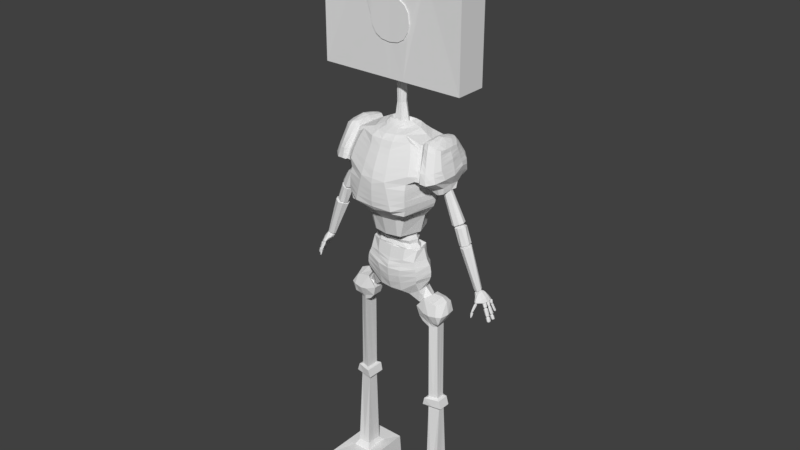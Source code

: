 # Source: SaveBot1.blend  (saved by Blender 2.78.0; exported with 4.5.12 LTS)
import bpy
from mathutils import Matrix  # noqa: F401  (used for matrix-valued properties, if any)

bpy.ops.wm.read_factory_settings(use_empty=True)
scene = bpy.context.scene
scene.name = 'Scene'

# ---- collections
col_collection_1 = bpy.data.collections.new('Collection 1'); scene.collection.children.link(col_collection_1)

# ---- world
world_world = bpy.data.worlds.new('World'); scene.world = world_world
world_world.color = (0.05088, 0.05088, 0.05088)
world_world.use_sun_shadow = False
world_world.sun_shadow_jitter_overblur = 0.0
world_world.cycles.sampling_method = 'MANUAL'

# ---- meshes
me_cube_001 = bpy.data.meshes.new('Cube.001')
me_cube_001.from_pydata([(1.0, -1.0, -0.03955), (1.0, -1.0, 1.96), (1.0, 1.0, -0.03955), (1.0, 1.0, 1.96), (0.1882, 1.0, -0.03955), (0.1882, -1.0, -0.03955), (0.2935, 0.7691, -2.807), (0.3754, -0.5621, -2.793), (0.0, 1.0, -0.03955), (0.0, -1.0, -0.03955), (0.2459, 0.5878, -2.859), (-0.003617, 0.4259, -2.881), (0.002616, -0.7899, -2.883), (0.2361, -0.6379, -2.875), (0.1994, -0.8325, -2.028), (0.1858, 0.7847, -2.038), (0.0, 1.065, -2.028), (0.1457, -1.065, -2.028), (3.767e-19, -1.149, -2.027), (0.4133, 1.808, -1.035), (0.4333, -1.874, -1.001), (0.0, 1.92, -1.034), (0.1679, -2.267, -1.029), (0.003452, -2.341, -1.022), (0.3029, 0.9357, -0.7105), (0.03416, 0.2489, -0.3742), (0.03096, -0.2448, -0.3717), (0.2341, -1.053, -0.6776), (0.7813, 0.7484, -1.108), (0.0, 0.2655, -0.3728), (3.577e-27, 1.048, -0.6911), (-0.0009512, -0.262, -0.3759), (0.1341, -1.32, -0.6853), (1.182, -0.1236, -2.538), (-0.00292, -1.435, -0.6873), (0.3877, -0.9248, -2.493), (-0.001919, 1.318, -2.535), (0.1793, -1.22, -2.512), (0.002269, -1.323, -2.521), (0.2948, 0.9571, -2.507), (0.2038, -1.263, -2.021), (-0.0005356, 1.381, -2.028), (0.1666, -1.39, -2.013), (0.004457, -1.451, -2.026), (0.2121, 1.068, -2.024), (0.3439, 1.946, -1.545), (0.4204, -2.119, -1.54), (0.0001869, 2.142, -1.564), (0.2713, -2.557, -1.556), (3.36e-13, -2.636, -1.555), (0.4598, 1.986, -1.208), (0.4213, -2.076, -1.195), (-1.108e-26, 2.144, -1.2), (0.1781, -2.562, -1.198), (0.004417, -2.619, -1.187), (0.06085, 0.1192, -0.6765), (0.808, -0.8537, -1.111), (0.06085, -0.2775, -0.6765), (0.7144, 0.6787, -0.7908), (-0.003189, 0.1192, -0.6765), (0.02883, -0.2775, -0.6765), (-0.003189, -0.2775, -0.6765), (0.7785, -1.026, -0.9884), (0.7223, -0.7843, -0.7722), (0.0325, 0.2946, -0.05447), (0.7662, 0.885, -1.014), (0.02784, -0.2948, -0.0556), (-0.004616, -0.9857, -2.228), (0.0, 0.3134, -0.0557), (-0.001998, -0.332, -0.0557), (0.2074, -0.909, -2.22), (0.05566, 0.3714, -0.6244), (0.000588, 0.7965, -2.234), (0.05119, -0.3615, -0.61), (0.3469, -0.5717, -2.227), (0.0, 0.3818, -0.6213), (0.02726, -0.3701, -0.6213), (-0.00483, -0.3659, -0.6214), (0.2873, 0.598, -2.233), (0.0, -0.9265, 1.96), (0.0, 1.0, 1.96), (0.574, 1.763, -1.225), (0.6872, 1.724, -1.19), (0.7511, 1.293, -1.141), (0.6544, 0.9856, -0.7463), (0.5716, 1.163, -0.7328), (0.5209, 1.063, -0.7302), (0.7702, -1.532, -1.127), (0.687, -1.88, -1.149), (0.6065, -1.921, -1.143), (0.5878, 1.858, -1.05), (0.662, 1.77, -1.023), (0.7388, 1.475, -1.014), (0.6812, -0.9832, -0.7501), (0.5895, -1.093, -0.7083), (0.5338, -0.9705, -0.6982), (0.5911, -1.822, -1.012), (0.6572, -1.753, -1.019), (0.7324, -1.45, -1.006), (0.8634, 0.1391, -1.751), (0.8983, 0.112, -1.736), (0.9332, 0.08479, -1.722), (0.9332, -0.1129, -1.727), (0.8983, -0.1366, -1.74), (0.8634, -0.1603, -1.752), (0.9536, 0.1851, -1.995), (0.9987, 0.15, -1.976), (1.044, 0.1148, -1.958), (1.044, -0.1408, -1.964), (0.9987, -0.1715, -1.98), (0.9536, -0.2021, -1.997), (1.182, 0.188, -2.555), (1.215, 0.2392, -2.541), (1.262, 0.1429, -2.522), (1.247, -0.1939, -2.531), (1.208, -0.2486, -2.549), (1.174, -0.158, -2.554), (1.211, 0.169, -2.613), (1.289, 0.3166, -2.647), (1.346, 0.2727, -2.629), (1.324, -0.2419, -2.639), (1.263, -0.3089, -2.652), (1.237, -0.3013, -2.636), (0.6487, -0.2149, -1.296), (0.6958, -0.3359, -1.284), (0.7362, 0.113, -1.272), (0.6958, 0.2399, -1.282), (0.7266, -0.2676, -1.278), (0.6564, 0.1374, -1.293), (0.6902, -0.5673, -3.175), (0.7395, -0.5875, -3.049), (0.7324, 0.5991, -3.053), (0.6642, 0.4498, -3.189), (0.5137, -0.1784, -2.968), (0.6027, -0.551, -2.898), (0.6472, -0.5551, -2.914), (0.7011, 0.5556, -2.916), (0.6147, 0.5941, -2.887), (0.5144, 0.3197, -2.985), (0.4784, 0.5287, -3.194), (0.4294, 0.5475, -3.152), (0.4873, 0.2654, -3.013), (0.4559, -0.1622, -3.024), (0.3839, -0.5392, -3.144), (0.4406, -0.5261, -3.211), (0.6219, 0.3862, -3.247), (0.6348, -0.2846, -3.253), (0.5358, -0.514, -3.262), (0.5468, 0.5536, -3.254), (0.6518, 0.2863, -4.354), (0.6518, -0.2483, -4.354), (0.5291, -0.4133, -4.356), (0.5291, 0.4484, -4.356), (0.7011, 0.303, -4.507), (0.7011, -0.2649, -4.507), (0.4903, -0.4401, -4.509), (0.4903, 0.4751, -4.509), (0.7273, 0.7398, -5.728), (0.7277, -0.7631, -5.727), (0.4851, -0.7371, -5.728), (0.4856, 0.8334, -5.727), (0.8718, 1.792, -6.007), (0.8718, -2.588, -6.007), (0.336, -2.579, -6.01), (0.336, 1.811, -6.01), (0.4482, 0.456, -2.878), (0.3929, 0.3927, -2.948), (0.4206, -0.3583, -2.891), (0.3586, -0.4058, -2.969), (0.4787, -0.2333, -2.949), (0.4523, -0.1216, -2.986), (0.4907, 0.3247, -2.948), (0.4782, 0.2481, -2.979), (0.4906, 0.6519, -4.375), (0.4906, -0.6175, -4.375), (0.6916, -0.3744, -4.372), (0.6916, 0.4131, -4.372), (0.4629, 0.6208, -4.486), (0.7269, 0.3937, -4.484), (0.4629, -0.5862, -4.486), (0.7269, -0.3551, -4.484), (0.8586, 1.741, -5.711), (0.3426, 1.731, -5.714), (0.8586, -2.538, -5.711), (0.3426, -2.498, -5.714), (0.9562, -0.2189, -1.749), (0.9665, 0.2233, -1.733), (0.8517, 0.2183, -1.777), (0.8628, -0.2676, -1.77), (0.9082, -0.3067, -1.762), (0.9035, 0.4027, -1.755), (1.043, -0.2009, -1.955), (0.9487, 0.2402, -1.996), (0.9872, -0.3336, -1.976), (0.996, 0.3683, -1.969), (1.046, 0.206, -1.941), (0.9363, -0.2288, -1.989), (1.191, 0.1813, -2.581), (1.193, -0.2507, -2.586), (1.21, -0.339, -2.589), (1.269, -0.253, -2.558), (1.236, 0.3959, -2.577), (1.281, 0.1856, -2.539), (0.2516, 0.3112, -2.291), (0.001683, 0.4915, -2.279), (0.2664, -0.5903, -2.277), (-0.001173, -0.8493, -2.271), (0.2295, -0.6896, -2.279), (0.4915, -0.9265, 1.96), (0.0, 1.0, 1.247), (0.5432, 1.0, 1.96), (0.0, -0.9265, 1.222), (0.5432, 1.0, 1.247), (0.4915, -0.9265, 1.222), (-0.003255, -0.9922, 0.3997), (0.001105, -0.9929, 0.9379), (0.1334, -1.0, 0.9238), (0.2184, -1.0, 0.8706), (0.2679, -1.0, 0.7927), (0.2856, -1.0, 0.6582), (0.2609, -1.0, 0.5555), (0.2042, -1.0, 0.467), (0.1192, -1.0, 0.4174), (-0.0007492, -1.055, 0.4029), (0.002339, -1.057, 0.9335), (0.134, -1.062, 0.9207), (0.218, -1.062, 0.8682), (0.267, -1.062, 0.7913), (0.2845, -1.062, 0.6583), (0.26, -1.062, 0.5569), (0.204, -1.062, 0.4694), (0.12, -1.062, 0.4204), (0.5039, -0.9777, 1.98), (0.001724, -0.9812, 1.98), (0.002942, -0.9811, 1.203), (-0.001435, 1.047, 1.98), (1.822e-05, 1.061, 1.228), (0.5583, 1.051, 1.98), (0.5583, 1.051, 1.228), (0.5039, -0.9777, 1.202), (1.0, 0.0, -0.03955), (1.0, 0.0, 1.96), (0.1882, 0.0, -0.03955), (0.3801, 0.08636, -2.786), (-0.0007201, -0.03976, -2.89), (0.2383, 0.162, -2.937), (0.2695, -0.01148, -2.028), (0.06135, -0.0007557, -0.3728), (0.381, -0.0001434, -0.7031), (0.4512, 0.07739, -2.493), (0.3038, -0.02052, -2.017), (0.5173, -0.00712, -1.556), (0.5156, 0.004217, -1.203), (0.06085, -0.07915, -0.6765), (0.8182, -0.05842, -1.102), (0.7255, 0.005884, -0.7792), (0.7942, -0.001582, -1.006), (0.07934, 0.0, -0.0557), (0.3652, -0.0398, -2.224), (0.1101, 2.98e-08, -0.6213), (0.0, 0.03676, 1.96), (0.5565, 0.05941, -1.249), (0.5232, -0.03818, -0.6875), (0.5681, -0.05138, -0.6714), (0.6695, -0.004392, -0.7142), (0.8634, -0.01061, -1.751), (0.9332, -0.01407, -1.725), (0.9536, -0.008524, -1.996), (1.044, -0.013, -1.961), (1.174, 0.01227, -2.559), (1.266, -0.0096, -2.523), (1.211, -0.09273, -2.617), (1.291, 0.01838, -2.653), (1.345, 0.006171, -2.634), (0.6505, -0.04397, -1.294), (0.7387, -0.07522, -1.268), (0.7578, -0.02068, -3.046), (0.6784, 0.05811, -3.183), (0.461, 0.0911, -3.043), (0.3942, 0.1476, -3.156), (0.4589, 0.07572, -3.215), (0.5333, 0.09857, -2.96), (0.6194, 0.2388, -2.86), (0.7041, 0.1389, -2.891), (0.6284, 0.0508, -3.25), (0.5413, 0.01982, -3.258), (0.6518, 0.019, -4.354), (0.5291, 0.01755, -4.356), (0.7011, 0.01904, -4.507), (0.4903, 0.01751, -4.509), (0.7221, 0.01987, -5.727), (0.4907, 0.01668, -5.727), (0.8718, -0.3765, -6.007), (0.336, -0.3839, -6.01), (0.4776, 0.07656, -2.869), (0.3565, 0.1532, -2.985), (0.4969, 0.1013, -2.922), (0.4299, 0.05598, -2.998), (0.6916, 0.01934, -4.372), (0.4906, 0.01721, -4.375), (0.7269, 0.01929, -4.484), (0.4629, 0.01726, -4.486), (0.3426, -0.3838, -5.714), (0.8586, -0.3767, -5.711), (0.9878, -0.03923, -1.731), (0.8261, -0.003316, -1.786), (1.055, -0.06222, -1.937), (0.9179, -0.004503, -2.0), (1.281, -0.02862, -2.542), (1.181, -0.04333, -2.585), (0.3156, -0.1012, -2.279), (0.5174, 0.03676, 1.96), (-0.003169, 0.03295, 1.98), (0.5311, 0.03676, 1.98), (1.271, -0.4279, -2.649), (1.235, -0.4033, -2.645), (1.229, -0.5143, -2.632), (1.269, -0.5413, -2.632), (1.351, -0.1849, -2.704), (1.33, -0.1919, -2.711), (1.33, -0.1259, -2.712), (1.352, -0.1303, -2.704), (1.335, 0.2117, -2.711), (1.36, 0.1712, -2.701), (1.335, 0.1362, -2.711), (1.361, 0.1241, -2.701), (1.251, -0.8135, -2.738), (1.24, -0.8062, -2.738), (1.24, -0.8533, -2.736), (1.251, -0.8407, -2.736), (1.394, -0.1903, -2.812), (1.368, -0.203, -2.821), (1.368, -0.1455, -2.823), (1.394, -0.1386, -2.813), (1.376, 0.1881, -2.816), (1.402, 0.1909, -2.809), (1.378, 0.1439, -2.814), (1.404, 0.1408, -2.806), (1.25, -0.9064, -2.805), (1.242, -0.8985, -2.805), (1.241, -0.9342, -2.806), (1.248, -0.9384, -2.804), (1.419, -0.2092, -2.873), (1.39, -0.219, -2.883), (1.39, -0.1575, -2.886), (1.418, -0.1449, -2.875), (1.396, 0.1993, -2.877), (1.429, 0.2046, -2.865), (1.391, 0.1271, -2.874), (1.432, 0.1388, -2.861), (1.291, 0.5134, -2.643), (1.319, 0.478, -2.632), (1.256, 0.4368, -2.607), (1.308, 0.3441, -2.589), (1.335, 0.4328, -2.707), (1.351, 0.4439, -2.699), (1.335, 0.4918, -2.705), (1.344, 0.4802, -2.701), (1.381, 0.4966, -2.8), (1.396, 0.4778, -2.795), (1.381, 0.5484, -2.797), (1.393, 0.5257, -2.791), (0.5172, -0.3279, -4.534), (0.6746, -0.2007, -4.533), (0.6746, 0.2374, -4.533), (0.5172, 0.3643, -4.534), (0.5173, 0.01769, -4.534), (0.6746, 0.01886, -4.533), (0.5214, -0.4886, -5.64), (0.6886, 0.5015, -5.625), (0.5278, 0.02196, -5.651), (0.6845, 0.01459, -5.632), (0.6877, -0.5152, -5.64), (0.527, 0.5754, -5.66), (1.209, -0.1049, -2.529), (1.236, 0.06914, -2.515), (1.211, 0.08988, -2.526), (1.236, -0.08629, -2.519), (1.182, 0.1118, -2.537), (1.182, -0.005857, -2.538), (1.236, -0.008579, -2.517), (1.198, -0.1986, -2.522), (1.212, 0.2017, -2.513), (1.162, -0.1345, -2.527), (1.229, 0.1616, -2.498), (1.24, -0.1767, -2.505), (1.173, 0.1793, -2.522), (1.151, -0.0121, -2.53), (1.249, -0.02926, -2.502), (1.238, -0.5163, -2.65), (1.253, -0.529, -2.646), (1.243, -0.4882, -2.656), (1.257, -0.4997, -2.651), (1.231, -0.5388, -2.659), (1.237, -0.4674, -2.665), (1.26, -0.6111, -2.649), (1.267, -0.5127, -2.66), (1.233, -0.8127, -2.732), (1.24, -0.7619, -2.739), (1.254, -0.8644, -2.723), (1.259, -0.8031, -2.728), (1.232, -0.8427, -2.742), (1.255, -0.884, -2.735), (1.242, -0.8034, -2.751), (1.262, -0.807, -2.746), (1.233, -0.914, -2.789), (1.239, -0.8485, -2.795), (1.252, -0.9389, -2.783), (1.258, -0.884, -2.785), (1.326, -0.0974, -2.728), (1.325, -0.2286, -2.731), (1.369, -0.2117, -2.715), (1.369, -0.1007, -2.712), (1.354, -0.1199, -2.811), (1.399, -0.2004, -2.793), (1.355, -0.2273, -2.808), (1.399, -0.122, -2.794), (1.409, -0.2106, -2.818), (1.409, -0.131, -2.819), (1.361, -0.2274, -2.835), (1.361, -0.1166, -2.838), (1.422, -0.22, -2.861), (1.377, -0.2336, -2.875), (1.423, -0.1348, -2.862), (1.378, -0.1101, -2.88), (1.315, -0.2098, -2.7), (1.356, -0.1869, -2.687), (1.356, -0.09662, -2.685), (1.315, -0.1141, -2.7), (1.328, 0.1166, -2.703), (1.363, 0.1151, -2.689), (1.329, 0.2251, -2.703), (1.361, 0.1741, -2.689), (1.377, 0.1028, -2.712), (1.374, 0.178, -2.711), (1.335, 0.2395, -2.727), (1.336, 0.1249, -2.726), (1.408, 0.1178, -2.784), (1.362, 0.1354, -2.8), (1.404, 0.2258, -2.79), (1.365, 0.2144, -2.803), (1.419, 0.1195, -2.81), (1.415, 0.2037, -2.816), (1.376, 0.2305, -2.836), (1.369, 0.1086, -2.83), (1.434, 0.1244, -2.851), (1.383, 0.1269, -2.867), (1.43, 0.2079, -2.858), (1.389, 0.2394, -2.872), (1.353, 0.3855, -2.69), (1.354, 0.4652, -2.686), (1.307, 0.4195, -2.699), (1.317, 0.5069, -2.697), (1.364, 0.4331, -2.702), (1.361, 0.4828, -2.702), (1.333, 0.4506, -2.715), (1.328, 0.5069, -2.712), (1.399, 0.4457, -2.785), (1.365, 0.4897, -2.788), (1.362, 0.5371, -2.787), (1.397, 0.5304, -2.783), (1.337, 0.1242, -2.642), (1.309, 0.1436, -2.653), (1.309, 0.1966, -2.652), (1.336, 0.1817, -2.641), (1.306, 0.1058, -2.666), (1.306, 0.2366, -2.664), (1.345, 0.1852, -2.649), (1.347, 0.1266, -2.65), (1.325, -0.2082, -2.649), (1.307, -0.07534, -2.656), (1.307, -0.2171, -2.657), (1.333, -0.07208, -2.645), (1.322, 0.4482, -2.644), (1.305, 0.4363, -2.653), (1.322, 0.3835, -2.642), (1.305, 0.3973, -2.655), (1.3, -0.1916, -2.668), (1.342, -0.08699, -2.654), (1.338, -0.1928, -2.656), (1.308, -0.09319, -2.668), (1.333, 0.3667, -2.652), (1.291, 0.4014, -2.662), (1.343, 0.4699, -2.645), (1.293, 0.4696, -2.658), (1.243, 0.3653, -2.628), (0.7677, -0.06308, -1.226), (0.7584, -0.6937, -1.243), (0.6246, -1.031, -1.278), (0.6944, -0.8425, -1.273), (0.7583, 0.5587, -1.243), (0.6943, 0.7503, -1.267), (0.6243, 0.5142, -1.3), (0.5926, -0.008689, -1.31), (0.8281, -0.2824, -1.739), (0.9473, 0.2105, -1.689), (0.9307, -0.2686, -1.703), (0.8284, 0.2317, -1.74), (0.8749, -0.3739, -1.735), (0.906, 0.3773, -1.72), (0.8041, 0.0325, -1.756), (0.9663, -0.06359, -1.686), (1.014, -0.3758, -1.999), (1.02, 0.3816, -1.994), (0.9512, -0.2686, -2.005), (1.053, 0.1903, -1.962), (1.071, -0.233, -1.975), (0.939, 0.2796, -2.015), (0.9146, 0.03855, -2.025), (1.089, -0.03769, -1.964), (0.7333, 1.59, -1.174), (0.6117, 1.11, -0.7334), (0.7319, -1.702, -1.138), (0.706, 1.661, -1.019), (0.6295, -1.047, -0.7228), (0.6979, -1.594, -1.012), (0.9157, 0.09837, -1.729), (0.9157, -0.1248, -1.733), (1.021, 0.1324, -1.967), (1.021, -0.1562, -1.972), (1.241, 0.1986, -2.529), (1.227, -0.2212, -2.54), (1.317, 0.2947, -2.638), (1.294, -0.2754, -2.646), (0.7112, -0.3017, -1.281), (0.716, 0.1765, -1.277), (0.935, 0.313, -1.744), (0.9322, -0.2628, -1.756), (1.021, 0.2871, -1.955), (1.015, -0.2672, -1.965), (1.263, 0.3153, -2.554), (1.238, -0.3443, -2.567), (1.318, 0.01227, -2.643), (0.6155, -0.02436, -0.6745), (1.252, -0.3929, -2.648), (1.247, -0.5464, -2.629), (1.341, -0.2132, -2.708), (1.341, -0.1022, -2.707), (1.245, -0.7981, -2.74), (1.245, -0.8593, -2.734), (1.381, -0.2373, -2.817), (1.381, -0.1051, -2.818), (1.247, -0.8881, -2.807), (1.244, -0.9513, -2.807), (1.403, -0.2671, -2.879), (1.403, -0.1045, -2.88), (1.305, 0.4957, -2.638), (1.281, 0.4352, -2.592), (1.344, 0.4216, -2.704), (1.339, 0.486, -2.703), (1.389, 0.4689, -2.797), (1.387, 0.547, -2.794), (1.223, -0.09561, -2.524), (1.224, 0.07951, -2.521), (1.218, 0.1601, -2.506), (1.22, -0.2126, -2.517), (1.251, -0.4805, -2.656), (1.246, -0.5357, -2.645), (1.25, -0.459, -2.669), (1.244, -0.6265, -2.647), (1.252, -0.7508, -2.736), (1.239, -0.8714, -2.725), (1.251, -0.7741, -2.751), (1.239, -0.9068, -2.735), (1.25, -0.8381, -2.792), (1.242, -0.9511, -2.784), (1.346, -0.04074, -2.721), (1.346, -0.2782, -2.723), (1.375, -0.05074, -2.803), (1.375, -0.2882, -2.801), (1.385, -0.05184, -2.829), (1.385, -0.2959, -2.826), (1.4, -0.06179, -2.871), (1.4, -0.3058, -2.868), (1.337, -0.03932, -2.694), (1.337, -0.2637, -2.697), (1.344, 0.2463, -2.696), (1.344, 0.05778, -2.698), (1.331, 0.5526, -2.692), (1.334, 0.3833, -2.698), (1.343, 0.5457, -2.706), (1.339, 0.4016, -2.711), (1.383, 0.5841, -2.788), (1.383, 0.4249, -2.787), (1.321, 0.07579, -2.648), (1.321, 0.2387, -2.647), (1.325, 0.06059, -2.658), (1.325, 0.2598, -2.656), (1.316, -0.2127, -2.653), (1.32, -0.07371, -2.65), (1.315, 0.3722, -2.65), (1.314, 0.4611, -2.646), (1.321, -0.2533, -2.661), (1.323, -0.02163, -2.66), (1.319, 0.3353, -2.658), (1.319, 0.5176, -2.651), (0.7264, -0.7681, -1.258), (0.7263, 0.6545, -1.255), (0.9028, -0.3213, -1.719), (0.9266, 0.2939, -1.704), (1.042, -0.303, -1.986), (1.038, 0.2837, -1.98), (1.32, -0.0247, -2.588), (1.319, 0.2161, -2.584), (1.3, -0.2626, -2.598), (0.6619, -0.7106, -1.356), (0.7771, 0.3259, -1.308), (0.7594, -0.4712, -1.314), (0.652, 0.3688, -1.339), (0.6341, -0.1003, -1.353), (0.7682, -0.07459, -1.304), (0.6959, -0.7397, -1.346), (0.696, 0.6509, -1.328), (0.7407, 0.5879, -1.32), (0.7444, -0.6467, -1.329), (1.394, 0.05755, -2.819), (1.384, 0.05827, -2.793), (1.413, 0.08744, -2.87), (1.391, 0.1078, -2.811), (1.348, 0.08866, -2.706), (1.41, 0.06406, -2.86), (1.353, 0.04503, -2.721), (1.384, 0.2841, -2.8), (1.413, 0.2788, -2.877), (1.391, 0.2389, -2.815), (1.353, 0.2734, -2.719), (1.41, 0.2997, -2.869), (1.348, 0.2252, -2.705), (1.394, 0.2932, -2.827), (0.5021, 1.071, -0.7575), (0.49, 1.013, -0.7652), (0.4652, 1.04, -0.7557), (0.5781, -1.805, -1.159), (0.5623, -1.732, -1.152), (0.5051, -1.775, -1.151), (0.4963, -0.9845, -0.7366), (0.4864, -0.9588, -0.7522), (0.4634, -1.01, -0.7491), (0.5346, 1.785, -1.17), (0.5524, 1.696, -1.173), (0.5623, 1.746, -1.193), (0.5237, 1.601, -1.023), (0.5476, 1.575, -1.022), (0.5636, 1.682, -1.024), (0.5247, -1.589, -1.023), (0.5497, -1.558, -1.021), (0.5669, -1.656, -1.022), (0.4638, -0.006748, -0.7457), (0.4872, -0.01627, -0.7455), (0.4976, -0.02671, -0.7259), (0.5312, 0.01439, -1.175), (0.5457, 0.02545, -1.182), (0.5514, 0.04025, -1.206), (0.7298, -0.4099, -0.7766), (0.6759, -0.5885, -0.723), (0.6185, -0.6096, -0.6974), (0.5758, -0.6234, -0.6798), (0.5205, -0.5516, -0.6929), (0.7198, 0.3046, -0.7753), (0.5198, 0.5231, -0.7042), (0.6112, 0.581, -0.7008), (0.6589, 0.5447, -0.7188), (0.5639, 0.5681, -0.693), (0.3551, -1.325, -0.7312), (0.3846, -1.466, -0.7985), (0.4078, -1.606, -0.8664), (0.4218, -1.736, -0.9317), (0.1591, -1.711, -0.7416), (0.147, -1.873, -0.8326), (0.154, -2.005, -0.8985), (0.161, -2.137, -0.9645), (-0.003971, -1.751, -0.7433), (0.004417, -1.919, -0.8229), (0.003785, -2.057, -0.89), (0.003666, -2.195, -0.9511), (0.7307, -0.8417, -0.8204), (0.7427, -0.888, -0.8626), (0.7547, -0.9344, -0.9048), (0.7667, -0.9807, -0.947), (0.5801, -1.66, -0.948), (0.564, -1.482, -0.8822), (0.5546, -1.328, -0.8207), (0.5391, -1.172, -0.7566), (0.6443, -1.634, -0.957), (0.6327, -1.538, -0.8967), (0.62, -1.423, -0.8351), (0.6067, -1.295, -0.7734), (0.7224, -1.359, -0.9557), (0.7121, -1.265, -0.9046), (0.7019, -1.172, -0.8534), (0.6916, -1.078, -0.8023), (0.6856, -1.501, -0.9569), (0.6731, -1.407, -0.9004), (0.6606, -1.313, -0.8438), (0.6481, -1.219, -0.7872), (0.5127, -1.475, -0.969), (0.5004, -1.359, -0.9143), (0.4882, -1.244, -0.8596), (0.4759, -1.128, -0.8049), (0.5373, -1.441, -0.968), (0.5246, -1.321, -0.9143), (0.512, -1.201, -0.8606), (0.4993, -1.081, -0.807), (0.553, -1.524, -0.9662), (0.5389, -1.39, -0.9091), (0.5248, -1.256, -0.8519), (0.5107, -1.121, -0.7948), (0.4397, 1.924, -1.124), (0.7843, 0.8515, -1.051), (0.4403, -2.05, -1.089), (0.0, 2.068, -1.118), (0.173, -2.414, -1.113), (0.004417, -2.489, -1.096), (0.7927, -0.9446, -1.043), (0.5974, -1.868, -1.073), (0.6724, -1.846, -1.103), (0.7476, -1.494, -1.058), (0.5816, 1.869, -1.144), (0.6741, 1.788, -1.102), (0.7508, 1.432, -1.081), (0.8056, -0.02744, -1.048), (0.7195, 1.662, -1.093), (0.7132, -1.701, -1.08), (0.5291, 1.693, -1.097), (0.55, 1.636, -1.097), (0.5629, 1.714, -1.108), (0.5322, -1.694, -1.091), (0.556, -1.645, -1.086), (0.5725, -1.731, -1.09), (0.0, 1.407, -0.7775), (0.0, 1.539, -0.8435), (0.0, 1.671, -0.9094), (0.0, 1.803, -0.9754), (0.3527, 1.724, -0.9754), (0.3169, 1.599, -0.9158), (0.3123, 1.434, -0.8432), (0.3052, 1.319, -0.7807), (0.7548, 0.8485, -0.9715), (0.7451, 0.8141, -0.9259), (0.7339, 0.7721, -0.8804), (0.7251, 0.7295, -0.8381), (0.5395, 1.335, -0.8031), (0.555, 1.507, -0.8665), (0.573, 1.665, -0.9326), (0.5784, 1.788, -0.9843), (0.592, 1.332, -0.7948), (0.6108, 1.489, -0.8511), (0.6284, 1.615, -0.9073), (0.6418, 1.726, -0.9548), (0.6778, 1.132, -0.8159), (0.6935, 1.22, -0.8668), (0.7092, 1.308, -0.9176), (0.7248, 1.397, -0.9685), (0.6345, 1.284, -0.7898), (0.6558, 1.406, -0.8496), (0.6739, 1.516, -0.9017), (0.6915, 1.622, -0.9537), (0.4782, 1.165, -0.8151), (0.4899, 1.277, -0.8686), (0.5016, 1.389, -0.9221), (0.5133, 1.501, -0.9756), (0.5028, 1.138, -0.8222), (0.5143, 1.251, -0.8735), (0.5259, 1.363, -0.9248), (0.5374, 1.476, -0.9761), (0.5157, 1.207, -0.8167), (0.528, 1.329, -0.8699), (0.5403, 1.451, -0.9232), (0.5527, 1.574, -0.9765), (0.7374, 0.005351, -0.8213), (0.7562, 0.004674, -0.8651), (0.771, 0.005817, -0.9048), (0.7787, 0.003368, -0.9498), (0.116, -0.3864, -0.5843), (0.1437, -0.4823, -0.6184), (0.1639, -0.5844, -0.6462), (0.004347, 0.4281, -0.5881), (0.003319, 0.6821, -0.6199), (-0.001452, 0.8332, -0.651), (0.06259, -0.4244, -0.5854), (0.06976, -0.6446, -0.6259), (0.09067, -0.8339, -0.6454), (0.003931, -0.4409, -0.5857), (-0.0002218, -0.6665, -0.6236), (-0.003388, -0.8893, -0.6446), (0.2444, 0.6461, -0.6499), (0.2032, 0.5653, -0.6178), (0.147, 0.4281, -0.5881), (0.147, 0.006061, -0.5881), (0.1999, 0.03335, -0.623), (0.2861, 0.03535, -0.6469), (0.425, -2.176, -1.262), (0.4264, -2.209, -1.322), (0.4278, -2.214, -1.405), (0.4278, -2.202, -1.483), (-9.232e-27, 2.224, -1.271), (0.002597, 2.27, -1.344), (1.075e-11, 2.314, -1.412), (0.0004069, 2.299, -1.478), (0.1967, -2.561, -1.269), (0.2154, -2.56, -1.341), (0.234, -2.559, -1.413), (0.2527, -2.558, -1.485), (0.003534, -2.673, -1.253), (0.00265, -2.692, -1.339), (0.001767, -2.689, -1.408), (0.0008835, -2.68, -1.484), (0.378, 2.038, -1.485), (0.4122, 2.089, -1.416), (0.4463, 2.049, -1.349), (0.451, 2.037, -1.273), (0.5223, -0.005696, -1.273), (0.5223, -0.005696, -1.344), (0.5325, -0.002104, -1.412), (0.53, -0.00356, -1.486), (0.4057, -2.127, -1.611), (0.3616, -1.855, -1.662), (0.3181, -1.559, -1.706), (0.2727, -1.367, -1.766), (-2.15e-11, 1.979, -1.615), (0.0, 1.875, -1.665), (0.0, 1.664, -1.719), (0.0, 1.465, -1.773), (0.249, -2.322, -1.61), (0.2267, -2.088, -1.665), (0.2043, -1.853, -1.719), (0.182, -1.619, -1.773), (0.0, -2.477, -1.613), (0.0, -2.235, -1.666), (4.154e-27, -1.996, -1.719), (0.0, -1.762, -1.774), (0.2285, 1.29, -1.768), (0.2574, 1.429, -1.71), (0.2862, 1.615, -1.656), (0.315, 1.832, -1.615), (0.498, 0.0, -1.61), (0.4533, 0.0, -1.665), (0.4086, 0.0, -1.719), (0.364, 0.0, -1.773), (0.2207, -1.072, -1.873), (0.2137, -0.9255, -1.927), (0.2071, -0.8553, -1.973), (0.0, 1.305, -1.877), (0.0, 1.225, -1.928), (0.0, 1.145, -1.978), (0.1562, -1.305, -1.877), (0.1527, -1.225, -1.928), (0.1492, -1.145, -1.978), (5.651e-19, -1.424, -1.875), (0.002925, -1.327, -1.927), (1.884e-19, -1.236, -1.977), (0.1893, 0.8302, -1.982), (0.1928, 0.9511, -1.929), (0.1962, 1.024, -1.878), (0.3123, 2.98e-08, -1.877), (0.3053, 5.96e-08, -1.928), (0.2984, 8.941e-08, -1.978), (0.2407, 0.4192, -2.239), (0.2132, 0.296, -2.187), (0.2093, 0.4517, -2.137), (0.1829, 0.3778, -2.087), (0.003429, 0.5693, -2.08), (0.002297, 0.6784, -2.129), (0.001768, 0.4648, -2.179), (0.0008502, 0.6231, -2.228), (0.1928, -0.5908, -2.078), (0.2223, -0.6441, -2.129), (0.2244, -0.5459, -2.179), (0.2563, -0.6429, -2.228), (0.001306, -0.7743, -2.079), (0.0007197, -0.8533, -2.129), (0.003143, -0.7044, -2.178), (-0.001016, -0.7997, -2.221), (0.09447, -0.7385, -2.08), (0.0977, -0.8182, -2.131), (0.1299, -0.6673, -2.179), (0.2148, -0.766, -2.228), (0.248, -0.08106, -2.079), (0.2729, -0.07067, -2.129), (0.2714, -0.1009, -2.179), (0.3145, -0.07604, -2.228), (0.3449, -0.8781, -2.375), (0.359, -0.9016, -2.415), (0.3734, -0.9395, -2.454), (0.002347, 0.9972, -2.39), (0.0009253, 1.141, -2.445), (-0.0004969, 1.241, -2.489), (0.1977, -1.059, -2.37), (0.1808, -1.081, -2.418), (0.1803, -1.127, -2.464), (0.001119, -1.14, -2.382), (0.001502, -1.212, -2.427), (0.001886, -1.301, -2.475), (0.2842, 0.8556, -2.462), (0.2735, 0.8344, -2.422), (0.2629, 0.7845, -2.381), (0.4059, -0.005854, -2.375), (0.4223, 0.02041, -2.414), (0.443, 0.04607, -2.454), (0.3943, -0.9234, -2.554), (0.4002, -0.9012, -2.609), (0.3771, -0.8844, -2.663), (0.1524, -1.213, -2.601), (0.1641, -1.101, -2.702), (0.1593, -0.9829, -2.824), (0.002365, -1.27, -2.63), (0.002452, -1.189, -2.727), (0.002539, -1.041, -2.828), (0.3001, 0.8502, -2.657), (0.2992, 0.9399, -2.602), (0.2969, 0.9381, -2.551), (0.4607, 0.0773, -2.555), (0.4577, 0.08025, -2.616), (0.4403, 0.07884, -2.668), (-0.002739, 1.336, -2.575), (-0.001305, 1.335, -2.621), (-0.0009027, 1.296, -2.667), (0.001797, 0.9933, -2.781), (0.002626, 0.88, -2.823), (0.4616, -0.5809, -2.874), (0.4787, 0.5955, -2.872), (0.3707, 0.5547, -3.007), (0.3477, -0.6015, -3.012), (0.4967, 0.1832, -2.856), (0.3544, 0.1804, -3.024), (0.5853, -0.3993, -3.258), (0.5654, -0.5467, -3.193), (0.6278, -0.557, -3.184), (0.568, -0.8087, -3.065), (0.672, -0.7456, -3.052), (0.5299, -0.5408, -3.198), (0.4761, -0.7485, -3.061), (0.3499, -0.6011, -3.009), (0.5844, 0.4699, -3.25), (0.6217, 0.698, -3.195), (0.5656, 0.5118, -3.252), (0.5348, 0.7149, -3.202), (0.6199, 0.8455, -3.037), (0.4995, 0.862, -3.038), (0.5905, -0.3308, -4.355), (0.5949, -0.4707, -4.485), (0.6046, -0.5019, -5.64), (0.5911, -0.496, -4.374), (0.5959, -0.2643, -4.534), (0.5957, -0.3525, -4.508), (0.5911, 0.5325, -4.374), (0.5957, 0.3891, -4.508), (0.5959, 0.3009, -4.534), (0.5949, 0.5072, -4.485), (0.575, 0.4908, -3.251), (0.6078, 0.5384, -5.643), (0.5905, 0.3674, -4.355)], [], [(240, 241, 1, 0), (242, 240, 0, 5), (913, 901, 7, 243), (851, 15, 16, 844), (901, 904, 13, 7), (904, 907, 12, 13), (244, 245, 13, 12), (1, 208, 213, 211, 215, 216, 217, 218, 219, 220, 221, 222, 214, 9, 5, 0), (241, 311, 208, 1), (847, 850, 18, 17), (841, 847, 17, 14), (732, 733, 19, 21), (856, 841, 14, 246), (687, 98, 62, 678), (64, 25, 29, 68), (666, 670, 22, 20), (670, 674, 23, 22), (781, 784, 34, 32), (66, 69, 31, 26), (775, 781, 32, 27), (785, 24, 30, 778), (886, 893, 39, 36), (864, 857, 203, 204), (257, 66, 26, 247), (790, 775, 27, 248), (889, 892, 38, 37), (883, 889, 37, 35), (822, 831, 44, 41), (898, 883, 35, 249), (838, 818, 40, 250), (807, 45, 47, 798), (818, 826, 42, 40), (826, 830, 43, 42), (719, 92, 65, 708), (802, 806, 49, 48), (794, 802, 48, 46), (707, 50, 52, 710), (716, 87, 56, 713), (264, 654, 653, 255), (814, 794, 46, 251), (749, 84, 58, 740), (75, 71, 55, 59), (709, 711, 53, 51), (711, 712, 54, 53), (283, 135, 130, 276), (720, 713, 56, 254), (259, 73, 57, 253), (255, 653, 63, 675, 769), (8, 4, 64, 68), (207, 206, 67, 70), (205, 207, 70, 74), (73, 76, 60, 57), (76, 77, 61, 60), (242, 5, 66, 257), (29, 25, 71, 75), (204, 203, 78, 72), (310, 205, 74, 258), (247, 26, 73, 259), (8, 209, 212, 210, 3, 2, 4), (652, 640, 81, 261), (512, 596, 487, 87), (89, 261, 493, 488), (765, 629, 86, 741), (741, 86, 85, 745), (753, 511, 84, 749), (649, 635, 95, 657, 262), (262, 657, 656, 263), (533, 655, 654, 264), (728, 632, 89, 714), (714, 89, 88, 715), (722, 512, 87, 716), (725, 643, 90, 717), (717, 90, 91, 718), (721, 513, 92, 719), (703, 646, 96, 679), (679, 96, 97, 683), (691, 515, 98, 687), (599, 495, 101, 516), (498, 494, 104, 103), (81, 492, 493, 261), (89, 488, 489, 88), (510, 597, 491, 82), (307, 192, 105, 267), (306, 191, 108, 268), (501, 496, 102, 266), (500, 497, 99, 265), (598, 498, 103, 517), (497, 499, 100, 99), (553, 375, 113, 520), (374, 33, 116, 115), (529, 193, 109, 519), (192, 194, 106, 105), (193, 196, 110, 109), (528, 195, 107, 518), (523, 120, 314, 534), (309, 197, 117, 271), (380, 377, 114, 270), (379, 378, 111, 269), (552, 374, 115, 521), (378, 376, 112, 111), (271, 117, 118, 272), (430, 577, 619, 325), (197, 201, 485, 117), (530, 202, 353, 547), (308, 200, 604, 602), (277, 132, 131, 276), (277, 129, 146, 284), (297, 172, 141, 278), (924, 921, 140, 279), (279, 140, 139, 280), (169, 170, 142, 133), (172, 171, 138, 141), (130, 135, 929), (296, 169, 133, 281), (923, 919, 134, 282), (282, 134, 135, 283), (148, 935, 949, 951, 152), (139, 936, 935, 148), (280, 139, 148, 285), (129, 927, 146), (301, 177, 156, 289), (284, 146, 150, 286), (285, 148, 152, 287), (146, 925, 939, 150), (372, 941, 368, 159, 158), (180, 940, 944, 154), (177, 948, 946, 156), (300, 180, 154, 288), (182, 181, 161, 164), (373, 950, 369, 157, 160), (371, 372, 158, 290), (370, 373, 160, 291), (293, 164, 161, 292), (303, 183, 162, 292), (302, 182, 164, 293), (183, 184, 163, 162), (243, 7, 167, 294), (10, 6, 165, 166), (7, 13, 168, 167), (245, 10, 166, 295), (294, 167, 169, 296), (166, 165, 171, 172), (167, 168, 170, 169), (295, 166, 172, 297), (286, 150, 175, 298), (152, 951, 945, 173), (150, 939, 942, 175), (287, 152, 173, 299), (298, 175, 180, 300), (173, 945, 948, 177), (175, 942, 940, 180), (299, 173, 177, 301), (158, 159, 184, 183), (291, 160, 182, 302), (290, 158, 183, 303), (160, 157, 181, 182), (516, 101, 186, 526), (103, 104, 188, 189), (99, 100, 190, 187), (517, 103, 189, 527), (266, 102, 185, 304), (265, 99, 187, 305), (526, 186, 195, 528), (189, 188, 196, 193), (187, 190, 194, 192), (527, 189, 193, 529), (304, 185, 191, 306), (305, 187, 192, 307), (270, 114, 200, 308), (520, 113, 202, 530), (115, 116, 198, 199), (111, 112, 201, 197), (269, 111, 197, 309), (521, 115, 199, 531), (880, 868, 205, 310), (19, 707, 710, 21), (868, 876, 207, 205), (876, 872, 206, 207), (223, 231, 230, 229, 228, 227, 226, 225, 224), (79, 211, 234, 233), (210, 212, 238, 237), (211, 213, 239, 234), (220, 219, 228, 229), (217, 216, 225, 226), (221, 220, 229, 230), (218, 217, 226, 227), (215, 214, 223, 224), (222, 221, 230, 231), (219, 218, 227, 228), (216, 215, 224, 225), (214, 222, 231, 223), (237, 238, 236, 235), (313, 237, 235, 312), (234, 239, 232, 233), (209, 80, 235, 236), (213, 208, 232, 239), (311, 210, 237, 313), (260, 79, 233, 312), (212, 209, 236, 238), (80, 260, 312, 235), (208, 311, 313, 232), (232, 313, 312, 233), (857, 880, 310, 203), (116, 269, 309, 198), (113, 270, 308, 202), (188, 305, 307, 196), (186, 304, 306, 195), (104, 265, 305, 188), (101, 266, 304, 186), (157, 290, 303, 181), (159, 291, 302, 184), (174, 299, 301, 179), (176, 298, 300, 178), (151, 287, 299, 174), (149, 286, 298, 176), (168, 295, 297, 170), (165, 294, 296, 171), (13, 245, 295, 168), (6, 243, 294, 165), (184, 302, 293, 163), (181, 303, 292, 161), (163, 293, 292, 162), (368, 370, 291, 159), (369, 371, 290, 157), (178, 300, 288, 153), (147, 285, 287, 151), (145, 284, 286, 149), (179, 301, 289, 155), (144, 280, 285, 147), (137, 282, 283, 136), (920, 923, 282, 137), (171, 296, 281, 138), (143, 279, 280, 144), (922, 924, 279, 143), (170, 297, 278, 142), (132, 277, 284, 145), (129, 277, 276, 130), (610, 606, 490, 486), (202, 308, 602, 603), (575, 425, 319, 536), (122, 271, 272, 121), (33, 379, 269, 116), (375, 380, 270, 113), (198, 309, 271, 122), (494, 500, 265, 104), (495, 501, 266, 101), (195, 306, 268, 107), (196, 307, 267, 110), (511, 660, 661, 84), (86, 659, 662, 85), (629, 649, 262, 659, 86), (632, 652, 261, 89), (25, 247, 259, 71), (203, 310, 258, 78), (4, 242, 257, 64), (58, 658, 255, 769, 740), (71, 259, 253, 55), (708, 720, 254, 28), (136, 283, 276, 131), (807, 814, 251, 45), (84, 661, 658, 58), (831, 838, 250, 44), (893, 898, 249, 39), (785, 790, 248, 24), (64, 257, 247, 25), (851, 856, 246, 15), (3, 210, 311, 241), (11, 10, 245, 244), (908, 913, 243, 6), (4, 2, 240, 242), (2, 3, 241, 240), (561, 397, 328, 539), (120, 604, 317, 314), (122, 315, 199), (531, 199, 316, 535), (415, 413, 332, 331), (574, 427, 321, 537), (425, 428, 320, 319), (427, 426, 318, 321), (439, 437, 337, 335), (429, 431, 322, 324), (431, 576, 627, 322), (432, 430, 325, 323), (565, 405, 340, 543), (397, 398, 327, 328), (400, 399, 329, 326), (560, 400, 326, 538), (423, 421, 342, 345), (416, 414, 330, 333), (569, 415, 331, 540), (568, 416, 333, 541), (447, 445, 349, 347), (440, 622, 624, 334), (437, 616, 618, 337), (438, 440, 334, 336), (543, 340, 339, 542), (405, 406, 339, 340), (408, 407, 341, 338), (564, 408, 338, 542), (544, 545, 345, 342), (573, 422, 343, 544), (572, 423, 345, 545), (422, 424, 344, 343), (348, 346, 623, 617), (448, 626, 623, 346), (445, 620, 617, 349), (446, 448, 346, 348), (322, 324, 619, 325, 323, 627), (547, 353, 351, 546), (202, 603, 353), (450, 449, 355, 357), (118, 485, 350), (460, 457, 359, 361), (579, 451, 354, 548), (578, 450, 357, 549), (451, 452, 356, 354), (583, 458, 358, 550), (458, 459, 360, 358), (582, 460, 361, 551), (153, 288, 367, 364), (155, 289, 366, 362), (289, 156, 365, 366), (288, 154, 363, 367), (156, 946, 947, 365), (154, 944, 943, 363), (364, 367, 371, 369), (362, 366, 370, 368), (366, 365, 373, 370), (367, 363, 372, 371), (365, 947, 950, 373), (363, 943, 941, 372), (82, 491, 492, 81), (610, 486, 487, 607), (36, 39, 910, 914), (384, 388, 380, 375), (383, 387, 379, 33), (386, 382, 376, 378), (555, 381, 374, 552), (387, 386, 378, 379), (388, 385, 377, 380), (381, 383, 33, 374), (554, 384, 375, 553), (601, 505, 384, 554), (502, 504, 383, 381), (509, 506, 385, 388), (508, 507, 386, 387), (600, 502, 381, 555), (507, 503, 382, 386), (504, 508, 387, 383), (505, 509, 388, 384), (534, 314, 392, 556), (314, 317, 390, 392), (316, 315, 391, 389), (535, 316, 389, 557), (556, 392, 396, 558), (392, 390, 395, 396), (389, 391, 394, 393), (557, 389, 393, 559), (558, 396, 400, 560), (396, 395, 399, 400), (393, 394, 398, 397), (559, 393, 397, 561), (538, 326, 404, 562), (326, 329, 402, 404), (328, 327, 403, 401), (539, 328, 401, 563), (562, 404, 408, 564), (404, 402, 407, 408), (401, 403, 406, 405), (563, 401, 405, 565), (537, 321, 412, 566), (536, 319, 410, 567), (321, 318, 411, 412), (319, 320, 409, 410), (566, 412, 416, 568), (567, 410, 415, 569), (412, 411, 414, 416), (410, 409, 413, 415), (331, 332, 420, 419), (541, 333, 418, 570), (540, 331, 419, 571), (333, 330, 417, 418), (419, 420, 424, 422), (570, 418, 423, 572), (571, 419, 422, 573), (418, 417, 421, 423), (478, 479, 426, 427), (477, 480, 428, 425), (593, 478, 427, 574), (592, 477, 425, 575), (467, 468, 430, 432), (587, 467, 432, 576), (465, 466, 431, 429), (586, 465, 429, 577), (324, 322, 435, 436), (325, 619, 621, 433), (322, 627, 625, 435), (323, 325, 433, 434), (436, 435, 440, 438), (433, 621, 616, 437), (435, 625, 622, 440), (434, 433, 437, 439), (336, 334, 443, 444), (337, 618, 615, 441), (334, 624, 628, 443), (335, 337, 441, 442), (444, 443, 448, 446), (441, 615, 620, 445), (443, 628, 626, 448), (442, 441, 445, 447), (482, 484, 452, 451), (595, 483, 450, 578), (594, 482, 451, 579), (483, 481, 449, 450), (549, 357, 454, 580), (354, 356, 456, 455), (548, 354, 455, 581), (357, 355, 453, 454), (580, 454, 460, 582), (455, 456, 459, 458), (581, 455, 458, 583), (454, 453, 457, 460), (532, 272, 462, 584), (272, 118, 463, 462), (522, 119, 464, 585), (119, 273, 461, 464), (584, 462, 465, 586), (462, 463, 466, 465), (585, 464, 467, 587), (464, 461, 468, 467), (523, 121, 471, 588), (532, 273, 472, 589), (121, 272, 470, 471), (273, 120, 469, 472), (351, 119, 475, 473), (522, 118, 476, 590), (546, 351, 473, 591), (118, 350, 474, 476), (588, 471, 477, 592), (589, 472, 478, 593), (471, 470, 480, 477), (472, 469, 479, 478), (473, 475, 481, 483), (590, 476, 482, 594), (591, 473, 483, 595), (476, 474, 484, 482), (350, 485, 352), (352, 485, 201), (117, 485, 118), (121, 315, 122), (199, 198, 122), (199, 315, 316), (486, 490, 83, 28, 254), (611, 605, 123, 124), (608, 612, 126, 128), (614, 611, 124, 524), (613, 606, 125, 525), (487, 486, 254, 56, 87), (609, 608, 128, 274), (605, 609, 274, 123), (125, 275, 501, 495), (123, 274, 500, 494), (128, 126, 499, 497), (524, 124, 498, 598), (274, 128, 497, 500), (275, 127, 496, 501), (124, 123, 494, 498), (525, 125, 495, 599), (107, 268, 509, 505), (110, 267, 508, 504), (105, 106, 503, 507), (519, 109, 502, 600), (267, 105, 507, 508), (268, 108, 506, 509), (109, 110, 504, 502), (518, 107, 505, 601), (106, 518, 601, 503), (108, 519, 600, 506), (126, 525, 599, 499), (127, 524, 598, 496), (612, 613, 525, 126), (607, 614, 524, 127), (474, 591, 595, 484), (475, 590, 594, 481), (470, 589, 593, 480), (469, 588, 592, 479), (350, 546, 591, 474), (119, 522, 590, 475), (272, 532, 589, 470), (120, 523, 588, 469), (463, 585, 587, 466), (461, 584, 586, 468), (118, 522, 585, 463), (273, 532, 584, 461), (453, 581, 583, 457), (456, 580, 582, 459), (355, 548, 581, 453), (356, 549, 580, 456), (481, 594, 579, 449), (484, 595, 578, 452), (468, 586, 577, 430), (466, 587, 576, 431), (479, 592, 575, 426), (480, 593, 574, 428), (417, 571, 573, 421), (420, 570, 572, 424), (330, 540, 571, 417), (332, 541, 570, 420), (411, 567, 569, 414), (409, 566, 568, 413), (318, 536, 567, 411), (320, 537, 566, 409), (402, 563, 565, 407), (403, 562, 564, 406), (329, 539, 563, 402), (327, 538, 562, 403), (395, 559, 561, 399), (394, 558, 560, 398), (390, 557, 559, 395), (391, 556, 558, 394), (317, 535, 557, 390), (315, 534, 556, 391), (506, 600, 555, 385), (503, 601, 554, 382), (382, 554, 553, 376), (385, 555, 552, 377), (359, 550, 358, 360, 551, 361), (459, 582, 551, 360), (457, 583, 550, 359), (452, 578, 549, 356), (449, 579, 548, 355), (352, 547, 546, 350), (424, 572, 545, 344), (421, 573, 544, 342), (343, 344, 545, 544), (406, 564, 542, 339), (341, 543, 542, 338), (413, 568, 541, 332), (414, 569, 540, 330), (398, 560, 538, 327), (407, 565, 543, 341), (428, 574, 537, 320), (200, 531, 535, 317), (399, 561, 539, 329), (85, 662, 660, 511), (426, 575, 536, 318), (114, 521, 531, 200), (112, 520, 530, 201), (185, 527, 529, 191), (190, 526, 528, 194), (102, 517, 527, 185), (100, 516, 526, 190), (201, 530, 547, 352), (377, 552, 521, 114), (121, 523, 534, 315), (194, 528, 518, 106), (191, 529, 519, 108), (376, 553, 520, 112), (496, 598, 517, 102), (83, 490, 597, 510), (499, 599, 516, 100), (683, 97, 515, 691), (718, 91, 513, 721), (715, 88, 512, 722), (263, 656, 655, 533), (745, 85, 511, 753), (88, 489, 596, 512), (487, 596, 614, 607), (602, 604, 120, 273), (353, 603, 119, 351), (603, 602, 273, 119), (317, 604, 200), (491, 597, 613, 612), (488, 493, 609, 605), (493, 492, 608, 609), (597, 490, 606, 613), (596, 489, 611, 614), (492, 491, 612, 608), (489, 488, 605, 611), (275, 610, 607, 127), (275, 125, 606, 610), (620, 615, 444, 446), (621, 619, 324, 436), (617, 620, 446, 348), (619, 577, 429, 324), (616, 621, 436, 438), (618, 616, 438, 336), (615, 618, 336, 444), (628, 624, 335, 442), (627, 576, 432, 323), (626, 628, 442, 447), (624, 622, 439, 335), (622, 625, 434, 439), (625, 627, 323, 434), (623, 626, 447, 347), (617, 623, 347, 349), (51, 252, 650, 634), (634, 650, 651, 633), (633, 651, 652, 632), (24, 248, 647, 631), (631, 647, 648, 630), (630, 648, 649, 629), (666, 20, 644, 695), (695, 644, 645, 699), (699, 645, 646, 703), (707, 19, 641, 723), (723, 641, 642, 724), (724, 642, 643, 725), (709, 51, 634, 726), (726, 634, 633, 727), (727, 633, 632, 728), (248, 27, 637, 647), (647, 637, 636, 648), (648, 636, 635, 649), (736, 24, 631, 757), (757, 631, 630, 761), (761, 630, 629, 765), (252, 50, 638, 650), (650, 638, 639, 651), (651, 639, 640, 652), (656, 657, 95, 94), (653, 654, 93, 63), (654, 655, 514, 93), (655, 656, 94, 514), (658, 661, 264, 255), (661, 660, 533, 264), (662, 659, 262, 263), (660, 662, 263, 533), (636, 702, 706, 635), (702, 701, 705, 706), (701, 700, 704, 705), (700, 699, 703, 704), (637, 698, 702, 636), (698, 697, 701, 702), (697, 696, 700, 701), (696, 695, 699, 700), (27, 663, 698, 637), (663, 664, 697, 698), (664, 665, 696, 697), (665, 666, 695, 696), (94, 686, 694, 514), (686, 685, 693, 694), (685, 684, 692, 693), (684, 683, 691, 692), (514, 694, 690, 93), (694, 693, 689, 690), (693, 692, 688, 689), (692, 691, 687, 688), (95, 682, 686, 94), (682, 681, 685, 686), (681, 680, 684, 685), (680, 679, 683, 684), (635, 706, 682, 95), (706, 705, 681, 682), (705, 704, 680, 681), (704, 703, 679, 680), (32, 34, 671, 667), (667, 671, 672, 668), (668, 672, 673, 669), (669, 673, 674, 670), (27, 32, 667, 663), (663, 667, 668, 664), (664, 668, 669, 665), (665, 669, 670, 666), (93, 690, 675, 63), (690, 689, 676, 675), (689, 688, 677, 676), (688, 687, 678, 677), (645, 727, 728, 646), (644, 726, 727, 645), (20, 709, 726, 644), (639, 724, 725, 640), (638, 723, 724, 639), (50, 707, 723, 638), (97, 715, 722, 515), (82, 718, 721, 510), (65, 256, 720, 708), (510, 721, 719, 83), (81, 717, 718, 82), (640, 725, 717, 81), (515, 722, 716, 98), (96, 714, 715, 97), (646, 728, 714, 96), (256, 62, 713, 720), (22, 23, 712, 711), (20, 22, 711, 709), (30, 24, 736, 729), (98, 716, 713, 62), (83, 719, 708, 28), (642, 764, 768, 643), (764, 763, 767, 768), (763, 762, 766, 767), (762, 761, 765, 766), (641, 760, 764, 642), (760, 759, 763, 764), (759, 758, 762, 763), (758, 757, 761, 762), (19, 733, 760, 641), (733, 734, 759, 760), (734, 735, 758, 759), (735, 736, 757, 758), (91, 748, 756, 513), (748, 747, 755, 756), (747, 746, 754, 755), (746, 745, 753, 754), (513, 756, 752, 92), (756, 755, 751, 752), (755, 754, 750, 751), (754, 753, 749, 750), (90, 744, 748, 91), (744, 743, 747, 748), (743, 742, 746, 747), (742, 741, 745, 746), (643, 768, 744, 90), (768, 767, 743, 744), (767, 766, 742, 743), (766, 765, 741, 742), (92, 752, 737, 65), (752, 751, 738, 737), (751, 750, 739, 738), (750, 749, 740, 739), (729, 736, 735, 730), (731, 734, 733, 732), (735, 734, 731, 730), (31, 77, 76, 73, 26), (769, 675, 676, 770), (740, 769, 770, 739), (770, 676, 677, 771), (739, 770, 771, 738), (771, 677, 678, 772), (738, 771, 772, 737), (772, 678, 62, 256), (737, 772, 256, 65), (5, 9, 69, 66), (55, 253, 788, 787), (787, 788, 789, 786), (786, 789, 790, 785), (253, 57, 773, 788), (788, 773, 774, 789), (789, 774, 775, 790), (55, 787, 776, 59), (787, 786, 777, 776), (786, 785, 778, 777), (57, 60, 779, 773), (773, 779, 780, 774), (774, 780, 781, 775), (60, 61, 782, 779), (779, 782, 783, 780), (780, 783, 784, 781), (50, 252, 811, 810), (810, 811, 812, 809), (809, 812, 813, 808), (808, 813, 814, 807), (252, 51, 791, 811), (811, 791, 792, 812), (812, 792, 793, 813), (813, 793, 794, 814), (51, 53, 799, 791), (791, 799, 800, 792), (792, 800, 801, 793), (793, 801, 802, 794), (53, 54, 803, 799), (799, 803, 804, 800), (800, 804, 805, 801), (801, 805, 806, 802), (50, 810, 795, 52), (810, 809, 796, 795), (809, 808, 797, 796), (808, 807, 798, 797), (45, 251, 835, 834), (834, 835, 836, 833), (833, 836, 837, 832), (832, 837, 838, 831), (48, 49, 827, 823), (823, 827, 828, 824), (824, 828, 829, 825), (825, 829, 830, 826), (46, 48, 823, 815), (815, 823, 824, 816), (816, 824, 825, 817), (817, 825, 826, 818), (251, 46, 815, 835), (835, 815, 816, 836), (836, 816, 817, 837), (837, 817, 818, 838), (47, 45, 834, 819), (819, 834, 833, 820), (820, 833, 832, 821), (821, 832, 831, 822), (44, 250, 854, 853), (853, 854, 855, 852), (852, 855, 856, 851), (250, 40, 839, 854), (854, 839, 840, 855), (855, 840, 841, 856), (40, 42, 845, 839), (839, 845, 846, 840), (840, 846, 847, 841), (42, 43, 848, 845), (845, 848, 849, 846), (846, 849, 850, 847), (44, 853, 842, 41), (853, 852, 843, 842), (852, 851, 844, 843), (15, 246, 877, 860), (860, 877, 878, 859), (859, 878, 879, 858), (858, 879, 880, 857), (17, 18, 869, 873), (873, 869, 870, 874), (874, 870, 871, 875), (875, 871, 872, 876), (14, 17, 873, 865), (865, 873, 874, 866), (866, 874, 875, 867), (867, 875, 876, 868), (246, 14, 865, 877), (877, 865, 866, 878), (878, 866, 867, 879), (879, 867, 868, 880), (16, 15, 860, 861), (861, 860, 859, 862), (862, 859, 858, 863), (863, 858, 857, 864), (78, 258, 896, 895), (895, 896, 897, 894), (894, 897, 898, 893), (258, 74, 881, 896), (896, 881, 882, 897), (897, 882, 883, 898), (74, 70, 887, 881), (881, 887, 888, 882), (882, 888, 889, 883), (70, 67, 890, 887), (887, 890, 891, 888), (888, 891, 892, 889), (72, 78, 895, 884), (884, 895, 894, 885), (885, 894, 893, 886), (39, 249, 911, 910), (910, 911, 912, 909), (909, 912, 913, 908), (37, 38, 905, 902), (902, 905, 906, 903), (903, 906, 907, 904), (35, 37, 902, 899), (899, 902, 903, 900), (900, 903, 904, 901), (249, 35, 899, 911), (911, 899, 900, 912), (912, 900, 901, 913), (917, 916, 908, 6), (914, 910, 909, 915), (915, 909, 908, 916), (10, 918, 917, 6), (918, 10, 11), (142, 278, 924, 922), (138, 281, 923, 920), (281, 133, 919, 923), (141, 138, 920, 921), (133, 142, 922, 932, 919), (278, 141, 921, 924), (132, 934, 937, 131), (926, 928, 931, 930), (925, 926, 930, 147), (927, 929, 928, 926), (146, 927, 926, 925), (143, 931, 932, 922), (929, 927, 129, 130), (928, 929, 135, 134), (930, 931, 143, 144), (919, 931, 928, 134), (147, 930, 144), (932, 931, 919), (137, 937, 938, 920), (933, 934, 132, 145), (920, 938, 921), (935, 936, 934, 933, 949), (921, 938, 140), (938, 937, 934, 936), (131, 937, 136), (136, 937, 137), (140, 938, 936, 139), (939, 925, 147, 151), (944, 940, 179, 155), (942, 939, 151, 174), (941, 943, 362, 368), (940, 942, 174, 179), (943, 944, 155, 362), (945, 951, 149, 176), (950, 947, 364, 369), (948, 945, 176, 178), (947, 946, 153, 364), (946, 948, 178, 153), (951, 949, 933, 145, 149)])
me_cube_001.use_remesh_preserve_volume = False
me_cube_001.use_remesh_preserve_attributes = False
me_cube_001.use_mirror_vertex_groups = False
me_cube_001.update()

# ---- objects
ob_cube = bpy.data.objects.new('Cube', me_cube_001)

# ---- transforms, parenting, visibility, modifiers, constraints
ob_cube.location = (0.0, 0.0, 6.011)
ob_cube.scale = (1.0, 0.214, 1.0)
ob_cube.lineart.crease_threshold = 0.0
_m = ob_cube.modifiers.new('Mirror', 'MIRROR')
_m.merge_threshold = 0.01

# ---- collection membership
col_collection_1.objects.link(ob_cube)

# ---- scene / render settings (as saved in the file)
scene.frame_start = 1; scene.frame_end = 250; scene.frame_set(1)
scene.render.engine = 'BLENDER_EEVEE_NEXT'
scene.render.resolution_percentage = 50
scene.render.dither_intensity = 0.0
scene.cycles.use_denoising = False
scene.cycles.samples = 128
scene.cycles.sampling_pattern = 'TABULATED_SOBOL'
scene.cycles.light_sampling_threshold = 0.0
scene.cycles.use_adaptive_sampling = False
scene.cycles.use_light_tree = False
scene.cycles.blur_glossy = 0.0
scene.cycles.sample_clamp_indirect = 0.0
scene.view_settings.view_transform = 'Standard'
bpy.context.view_layer.update()

# ---- added for rendering (the .blend has no active camera and no usable light): camera, sun
cam_auto = bpy.data.cameras.new('AutoCamera')
cam_auto.lens = 50.0
cam_auto.sensor_width = 36.0
cam_auto.clip_end = 1000.0
ob_auto_camera = bpy.data.objects.new('AutoCamera', cam_auto)
scene.collection.objects.link(ob_auto_camera)
ob_auto_camera.location = (7.91674, -9.54062, 10.3295)
ob_auto_camera.rotation_euler = (1.09748, -7.21219e-08, 0.694738)
scene.camera = ob_auto_camera
light_auto_sun = bpy.data.lights.new('AutoSun', 'SUN')
light_auto_sun.energy = 3.0
light_auto_sun.angle = 0.0523599
ob_auto_sun = bpy.data.objects.new('AutoSun', light_auto_sun)
scene.collection.objects.link(ob_auto_sun)
ob_auto_sun.rotation_euler = (0.872665, 0.174533, 0.523599)
bpy.context.view_layer.update()
